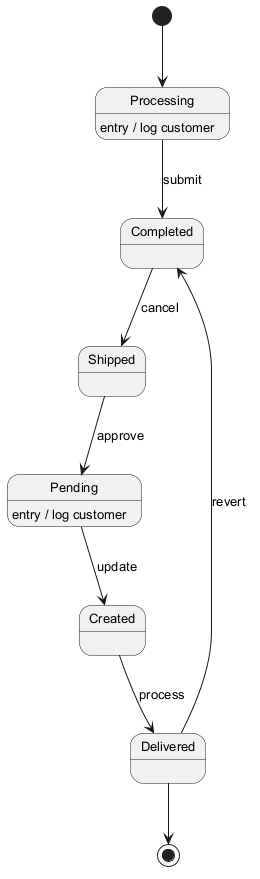

The diagram above was rendered by PlantUML. Its source (embedded in the PNG):
@startuml
skinparam defaultFontSize 13
[*] --> Processing
Processing --> Completed : submit
Processing : entry / log customer
Completed --> Shipped : cancel
Shipped --> Pending : approve
Pending --> Created : update
Pending : entry / log customer
Created --> Delivered : process
Delivered --> Completed : revert
Delivered --> [*]
@enduml